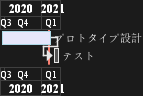

The diagram above was rendered by PlantUML. Its source (embedded in the PNG):
@startgantt
projectscale quarterly
Project starts the 20th of september 2020
[プロトタイプ設計] as [TASK1] lasts 130 days
[TASK1] is colored in Lavender/LightBlue
[テスト] lasts 20 days
[TASK1]->[テスト]

2021-01-18 to 2021-01-22 are named [完了審査会]
2021-01-18 to 2021-01-22 are colored in salmon 
@endgantt